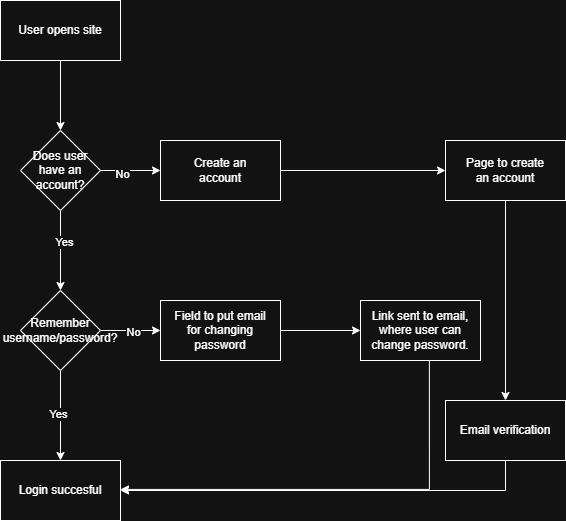

The diagram above was exported from draw.io. Its source (the exported page's mxGraphModel, read from the mxfile embedded in the PNG):
<mxGraphModel dx="1426" dy="743" grid="1" gridSize="10" guides="1" tooltips="1" connect="1" arrows="1" fold="1" page="1" pageScale="1" pageWidth="827" pageHeight="1169" math="0" shadow="0">
  <root>
    <mxCell id="0" />
    <mxCell id="1" parent="0" />
    <mxCell id="GYE-rs_rF_pPRP-3XjvL-14" edge="1" parent="1" source="GYE-rs_rF_pPRP-3XjvL-2" style="edgeStyle=orthogonalEdgeStyle;rounded=0;orthogonalLoop=1;jettySize=auto;html=1;" target="GYE-rs_rF_pPRP-3XjvL-13" value="">
      <mxGeometry relative="1" as="geometry" />
    </mxCell>
    <mxCell id="GYE-rs_rF_pPRP-3XjvL-2" parent="1" style="rounded=0;whiteSpace=wrap;html=1;" value="User opens site" vertex="1">
      <mxGeometry height="60" width="120" x="135" y="80" as="geometry" />
    </mxCell>
    <mxCell id="GYE-rs_rF_pPRP-3XjvL-16" edge="1" parent="1" source="GYE-rs_rF_pPRP-3XjvL-13" style="edgeStyle=orthogonalEdgeStyle;rounded=0;orthogonalLoop=1;jettySize=auto;html=1;" target="GYE-rs_rF_pPRP-3XjvL-15" value="">
      <mxGeometry relative="1" as="geometry" />
    </mxCell>
    <mxCell id="GYE-rs_rF_pPRP-3XjvL-17" connectable="0" parent="GYE-rs_rF_pPRP-3XjvL-16" style="edgeLabel;html=1;align=center;verticalAlign=middle;resizable=0;points=[];" value="No" vertex="1">
      <mxGeometry relative="1" x="-0.2897" y="-3" as="geometry">
        <mxPoint as="offset" />
      </mxGeometry>
    </mxCell>
    <mxCell id="GYE-rs_rF_pPRP-3XjvL-19" edge="1" parent="1" source="GYE-rs_rF_pPRP-3XjvL-13" style="edgeStyle=orthogonalEdgeStyle;rounded=0;orthogonalLoop=1;jettySize=auto;html=1;" target="GYE-rs_rF_pPRP-3XjvL-18" value="">
      <mxGeometry relative="1" as="geometry" />
    </mxCell>
    <mxCell id="GYE-rs_rF_pPRP-3XjvL-20" connectable="0" parent="GYE-rs_rF_pPRP-3XjvL-19" style="edgeLabel;html=1;align=center;verticalAlign=middle;resizable=0;points=[];" value="Yes" vertex="1">
      <mxGeometry relative="1" x="-0.2224" y="3" as="geometry">
        <mxPoint as="offset" />
      </mxGeometry>
    </mxCell>
    <mxCell id="GYE-rs_rF_pPRP-3XjvL-13" parent="1" style="rhombus;whiteSpace=wrap;html=1;rounded=0;" value="Does user have an account?" vertex="1">
      <mxGeometry height="80" width="80" x="155" y="210" as="geometry" />
    </mxCell>
    <mxCell id="GYE-rs_rF_pPRP-3XjvL-28" edge="1" parent="1" source="GYE-rs_rF_pPRP-3XjvL-15" style="edgeStyle=orthogonalEdgeStyle;rounded=0;orthogonalLoop=1;jettySize=auto;html=1;" target="GYE-rs_rF_pPRP-3XjvL-27" value="">
      <mxGeometry relative="1" as="geometry" />
    </mxCell>
    <mxCell id="GYE-rs_rF_pPRP-3XjvL-15" parent="1" style="whiteSpace=wrap;html=1;rounded=0;" value="Create an&lt;div&gt;account&lt;/div&gt;" vertex="1">
      <mxGeometry height="60" width="120" x="295" y="220" as="geometry" />
    </mxCell>
    <mxCell id="GYE-rs_rF_pPRP-3XjvL-22" edge="1" parent="1" source="GYE-rs_rF_pPRP-3XjvL-18" style="edgeStyle=orthogonalEdgeStyle;rounded=0;orthogonalLoop=1;jettySize=auto;html=1;" target="GYE-rs_rF_pPRP-3XjvL-21" value="">
      <mxGeometry relative="1" as="geometry" />
    </mxCell>
    <mxCell id="GYE-rs_rF_pPRP-3XjvL-23" connectable="0" parent="GYE-rs_rF_pPRP-3XjvL-22" style="edgeLabel;html=1;align=center;verticalAlign=middle;resizable=0;points=[];" value="No" vertex="1">
      <mxGeometry relative="1" x="0.0782" y="-1" as="geometry">
        <mxPoint as="offset" />
      </mxGeometry>
    </mxCell>
    <mxCell id="GYE-rs_rF_pPRP-3XjvL-25" edge="1" parent="1" source="GYE-rs_rF_pPRP-3XjvL-18" style="edgeStyle=orthogonalEdgeStyle;rounded=0;orthogonalLoop=1;jettySize=auto;html=1;" target="GYE-rs_rF_pPRP-3XjvL-24" value="">
      <mxGeometry relative="1" as="geometry" />
    </mxCell>
    <mxCell id="GYE-rs_rF_pPRP-3XjvL-26" connectable="0" parent="GYE-rs_rF_pPRP-3XjvL-25" style="edgeLabel;html=1;align=center;verticalAlign=middle;resizable=0;points=[];" value="Yes" vertex="1">
      <mxGeometry relative="1" x="-0.0483" y="-3" as="geometry">
        <mxPoint as="offset" />
      </mxGeometry>
    </mxCell>
    <mxCell id="GYE-rs_rF_pPRP-3XjvL-18" parent="1" style="rhombus;whiteSpace=wrap;html=1;rounded=0;" value="Remember username/password?" vertex="1">
      <mxGeometry height="80" width="80" x="155" y="370" as="geometry" />
    </mxCell>
    <mxCell id="GYE-rs_rF_pPRP-3XjvL-31" edge="1" parent="1" source="GYE-rs_rF_pPRP-3XjvL-21" style="edgeStyle=orthogonalEdgeStyle;rounded=0;orthogonalLoop=1;jettySize=auto;html=1;" target="GYE-rs_rF_pPRP-3XjvL-30" value="">
      <mxGeometry relative="1" as="geometry" />
    </mxCell>
    <mxCell id="GYE-rs_rF_pPRP-3XjvL-21" parent="1" style="whiteSpace=wrap;html=1;rounded=0;" value="Field to put email&lt;div&gt;for changing password&lt;/div&gt;" vertex="1">
      <mxGeometry height="60" width="120" x="295" y="380" as="geometry" />
    </mxCell>
    <mxCell id="GYE-rs_rF_pPRP-3XjvL-24" parent="1" style="whiteSpace=wrap;html=1;rounded=0;" value="Login succesful" vertex="1">
      <mxGeometry height="60" width="120" x="135" y="540" as="geometry" />
    </mxCell>
    <mxCell id="uDb15-ZYriZBVA37-Q3q-2" edge="1" parent="1" source="GYE-rs_rF_pPRP-3XjvL-27" style="edgeStyle=orthogonalEdgeStyle;rounded=0;orthogonalLoop=1;jettySize=auto;html=1;entryX=0.5;entryY=0;entryDx=0;entryDy=0;" target="uDb15-ZYriZBVA37-Q3q-1">
      <mxGeometry relative="1" as="geometry" />
    </mxCell>
    <mxCell id="GYE-rs_rF_pPRP-3XjvL-27" parent="1" style="whiteSpace=wrap;html=1;rounded=0;" value="Page to create&lt;div&gt;an account&lt;/div&gt;" vertex="1">
      <mxGeometry height="60" width="120" x="580" y="220" as="geometry" />
    </mxCell>
    <mxCell id="GYE-rs_rF_pPRP-3XjvL-32" edge="1" parent="1" style="edgeStyle=orthogonalEdgeStyle;rounded=0;orthogonalLoop=1;jettySize=auto;html=1;entryX=1;entryY=0.5;entryDx=0;entryDy=0;exitX=0.574;exitY=1.018;exitDx=0;exitDy=0;exitPerimeter=0;">
      <mxGeometry relative="1" as="geometry">
        <Array as="points">
          <mxPoint x="564" y="568.92" />
        </Array>
        <mxPoint x="563.8800000000001" y="439.99999999999994" as="sourcePoint" />
        <mxPoint x="255" y="568.92" as="targetPoint" />
      </mxGeometry>
    </mxCell>
    <mxCell id="GYE-rs_rF_pPRP-3XjvL-30" parent="1" style="whiteSpace=wrap;html=1;rounded=0;" value="Link sent to email, where user can change password." vertex="1">
      <mxGeometry height="60" width="120" x="495" y="380" as="geometry" />
    </mxCell>
    <mxCell id="uDb15-ZYriZBVA37-Q3q-3" edge="1" parent="1" source="uDb15-ZYriZBVA37-Q3q-1" style="edgeStyle=orthogonalEdgeStyle;rounded=0;orthogonalLoop=1;jettySize=auto;html=1;entryX=1;entryY=0.5;entryDx=0;entryDy=0;" target="GYE-rs_rF_pPRP-3XjvL-24">
      <mxGeometry relative="1" as="geometry">
        <Array as="points">
          <mxPoint x="640" y="570" />
        </Array>
      </mxGeometry>
    </mxCell>
    <mxCell id="uDb15-ZYriZBVA37-Q3q-1" parent="1" style="rounded=0;whiteSpace=wrap;html=1;" value="Email verification" vertex="1">
      <mxGeometry height="60" width="120" x="580" y="480" as="geometry" />
    </mxCell>
  </root>
</mxGraphModel>